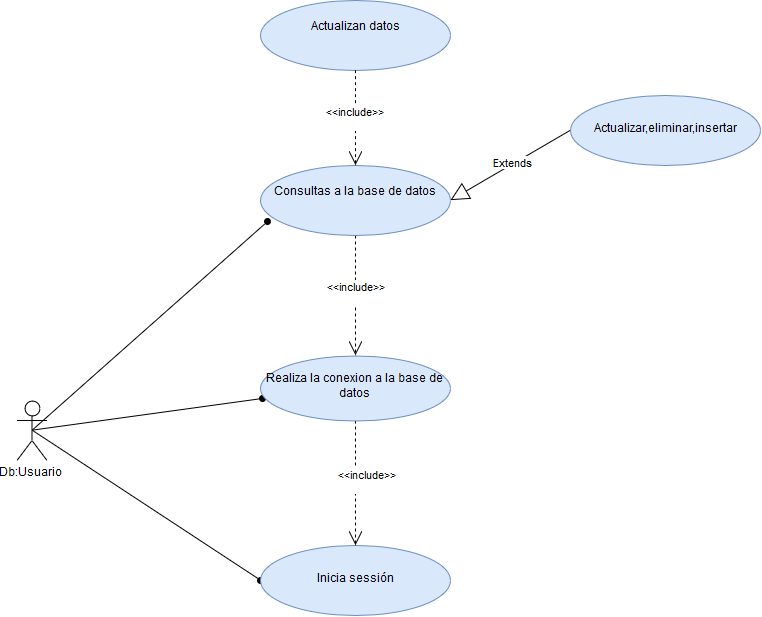

The diagram above was exported from draw.io. Its source (the exported page's mxGraphModel, read from the mxfile embedded in the PNG):
<mxGraphModel dx="1400" dy="802" grid="1" gridSize="10" guides="1" tooltips="1" connect="1" arrows="1" fold="1" page="1" pageScale="1" pageWidth="827" pageHeight="1169" math="0" shadow="0">
  <root>
    <mxCell id="0" />
    <mxCell id="1" parent="0" />
    <mxCell id="qke-5Ho4KV2wIHRuQca--1" style="edgeStyle=none;rounded=0;orthogonalLoop=1;jettySize=auto;html=1;exitX=0.5;exitY=0.5;exitDx=0;exitDy=0;exitPerimeter=0;entryX=0.035;entryY=0.805;entryDx=0;entryDy=0;entryPerimeter=0;endArrow=oval;endFill=1;strokeColor=#000000;" edge="1" parent="1" source="qke-5Ho4KV2wIHRuQca--4" target="qke-5Ho4KV2wIHRuQca--19">
      <mxGeometry relative="1" as="geometry" />
    </mxCell>
    <mxCell id="qke-5Ho4KV2wIHRuQca--2" style="edgeStyle=none;rounded=0;orthogonalLoop=1;jettySize=auto;html=1;exitX=0.5;exitY=0.5;exitDx=0;exitDy=0;exitPerimeter=0;entryX=0.008;entryY=0.662;entryDx=0;entryDy=0;entryPerimeter=0;endArrow=oval;endFill=1;strokeColor=#000000;" edge="1" parent="1" source="qke-5Ho4KV2wIHRuQca--4" target="qke-5Ho4KV2wIHRuQca--18">
      <mxGeometry relative="1" as="geometry" />
    </mxCell>
    <mxCell id="qke-5Ho4KV2wIHRuQca--3" style="edgeStyle=none;rounded=0;orthogonalLoop=1;jettySize=auto;html=1;exitX=0.5;exitY=0.5;exitDx=0;exitDy=0;exitPerimeter=0;entryX=0;entryY=0.5;entryDx=0;entryDy=0;endArrow=oval;endFill=1;strokeColor=#000000;" edge="1" parent="1" source="qke-5Ho4KV2wIHRuQca--4" target="qke-5Ho4KV2wIHRuQca--7">
      <mxGeometry relative="1" as="geometry" />
    </mxCell>
    <mxCell id="qke-5Ho4KV2wIHRuQca--4" value="&lt;div&gt;Db:Usuario&lt;/div&gt;&lt;div&gt;&lt;br&gt;&lt;/div&gt;" style="shape=umlActor;verticalLabelPosition=bottom;labelBackgroundColor=#ffffff;verticalAlign=top;html=1;" vertex="1" parent="1">
      <mxGeometry x="26.5" y="715" width="30" height="60" as="geometry" />
    </mxCell>
    <mxCell id="qke-5Ho4KV2wIHRuQca--7" value="Inicia sessión" style="ellipse;whiteSpace=wrap;html=1;fillColor=#dae8fc;strokeColor=#6c8ebf;" vertex="1" parent="1">
      <mxGeometry x="270" y="860" width="190" height="70" as="geometry" />
    </mxCell>
    <mxCell id="qke-5Ho4KV2wIHRuQca--9" value="&lt;div&gt;&amp;lt;&amp;lt;include&amp;gt;&amp;gt;&lt;/div&gt;&lt;div&gt;&lt;br&gt;&lt;/div&gt;" style="endArrow=open;endSize=12;dashed=1;html=1;strokeColor=#000000;entryX=0.5;entryY=0;entryDx=0;entryDy=0;" edge="1" parent="1" source="qke-5Ho4KV2wIHRuQca--18" target="qke-5Ho4KV2wIHRuQca--7">
      <mxGeometry y="12" width="160" relative="1" as="geometry">
        <mxPoint x="308.5" y="559.5" as="sourcePoint" />
        <mxPoint x="308.5" y="670.5" as="targetPoint" />
        <mxPoint as="offset" />
      </mxGeometry>
    </mxCell>
    <mxCell id="qke-5Ho4KV2wIHRuQca--11" value="Extends" style="endArrow=block;endSize=16;endFill=0;html=1;strokeColor=#000000;exitX=0;exitY=0.5;exitDx=0;exitDy=0;entryX=1;entryY=0.5;entryDx=0;entryDy=0;" edge="1" parent="1" source="qke-5Ho4KV2wIHRuQca--13" target="qke-5Ho4KV2wIHRuQca--19">
      <mxGeometry x="-0.0323" width="160" relative="1" as="geometry">
        <mxPoint x="491.5" y="400" as="sourcePoint" />
        <mxPoint x="411.5" y="350" as="targetPoint" />
        <mxPoint as="offset" />
      </mxGeometry>
    </mxCell>
    <mxCell id="qke-5Ho4KV2wIHRuQca--12" value="&lt;div&gt;&amp;lt;&amp;lt;include&amp;gt;&amp;gt;&lt;/div&gt;&lt;div&gt;&lt;br&gt;&lt;/div&gt;" style="endArrow=open;endSize=12;dashed=1;html=1;strokeColor=#000000;entryX=0.5;entryY=0;entryDx=0;entryDy=0;" edge="1" parent="1" source="qke-5Ho4KV2wIHRuQca--19" target="qke-5Ho4KV2wIHRuQca--18">
      <mxGeometry x="0.0056" y="1" width="160" relative="1" as="geometry">
        <mxPoint x="308.5000000000002" y="384" as="sourcePoint" />
        <mxPoint x="308.5000000000002" y="495" as="targetPoint" />
        <mxPoint y="-1" as="offset" />
      </mxGeometry>
    </mxCell>
    <mxCell id="qke-5Ho4KV2wIHRuQca--13" value="Actualizar,eliminar,insertar" style="ellipse;whiteSpace=wrap;html=1;fillColor=#dae8fc;strokeColor=#6c8ebf;" vertex="1" parent="1">
      <mxGeometry x="580" y="410" width="190" height="70" as="geometry" />
    </mxCell>
    <mxCell id="qke-5Ho4KV2wIHRuQca--18" value="&lt;div&gt;Realiza la conexion a la base de datos&lt;/div&gt;" style="ellipse;whiteSpace=wrap;html=1;fillColor=#dae8fc;strokeColor=#6c8ebf;" vertex="1" parent="1">
      <mxGeometry x="270" y="670" width="190" height="65" as="geometry" />
    </mxCell>
    <mxCell id="qke-5Ho4KV2wIHRuQca--19" value="&lt;div&gt;Consultas a la base de datos&lt;/div&gt;&lt;div&gt;&lt;br&gt;&lt;/div&gt;" style="ellipse;whiteSpace=wrap;html=1;fillColor=#dae8fc;strokeColor=#6c8ebf;" vertex="1" parent="1">
      <mxGeometry x="270" y="480" width="190" height="70" as="geometry" />
    </mxCell>
    <mxCell id="qke-5Ho4KV2wIHRuQca--22" value="&lt;div&gt;Actualizan datos&lt;/div&gt;&lt;div&gt;&lt;br&gt;&lt;/div&gt;" style="ellipse;whiteSpace=wrap;html=1;fillColor=#dae8fc;strokeColor=#6c8ebf;" vertex="1" parent="1">
      <mxGeometry x="270" y="315" width="190" height="70" as="geometry" />
    </mxCell>
    <mxCell id="qke-5Ho4KV2wIHRuQca--23" value="&lt;div&gt;&amp;lt;&amp;lt;include&amp;gt;&amp;gt;&lt;/div&gt;&lt;div&gt;&lt;br&gt;&lt;/div&gt;" style="endArrow=open;endSize=12;dashed=1;html=1;strokeColor=#000000;exitX=0.5;exitY=1;exitDx=0;exitDy=0;entryX=0.5;entryY=0;entryDx=0;entryDy=0;" edge="1" parent="1" source="qke-5Ho4KV2wIHRuQca--22" target="qke-5Ho4KV2wIHRuQca--19">
      <mxGeometry x="0.0604" width="160" relative="1" as="geometry">
        <mxPoint x="308.5000000000002" y="370.5" as="sourcePoint" />
        <mxPoint x="308.5000000000002" y="445" as="targetPoint" />
        <mxPoint y="-1" as="offset" />
      </mxGeometry>
    </mxCell>
  </root>
</mxGraphModel>